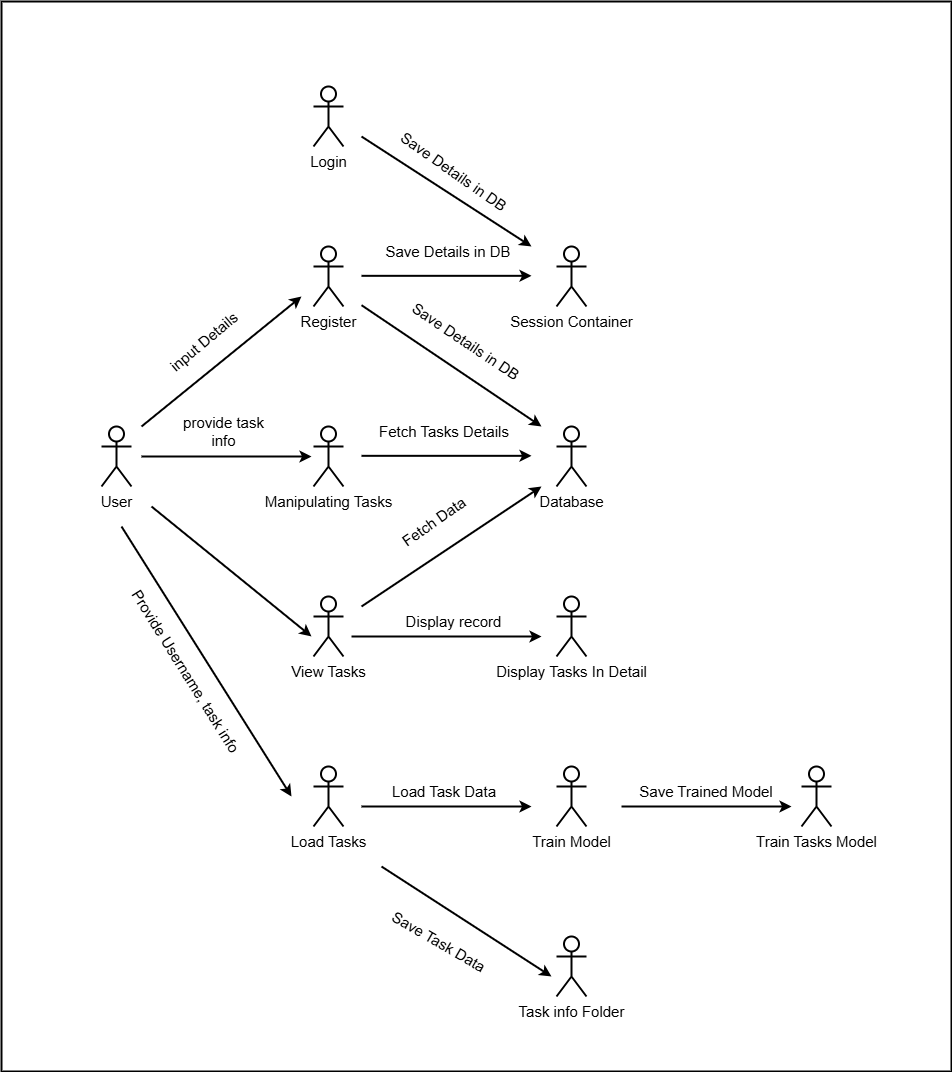

The diagram above was exported from draw.io. Its source (the exported page's mxGraphModel, read from the mxfile embedded in the PNG):
<mxGraphModel dx="1285" dy="1405" grid="1" gridSize="10" guides="1" tooltips="1" connect="1" arrows="1" fold="1" page="1" pageScale="1" pageWidth="850" pageHeight="1100" math="0" shadow="0">
  <root>
    <mxCell id="0" />
    <mxCell id="1" parent="0" />
    <mxCell id="tcl521-Zm-hCfSebwAVS-133" value="" style="rounded=0;whiteSpace=wrap;html=1;strokeWidth=2;fontSize=15;" vertex="1" parent="1">
      <mxGeometry x="190" y="15" width="950" height="1070" as="geometry" />
    </mxCell>
    <mxCell id="tcl521-Zm-hCfSebwAVS-91" value="Register" style="shape=umlActor;verticalLabelPosition=bottom;verticalAlign=top;html=1;outlineConnect=0;strokeWidth=2;fontSize=15;" vertex="1" parent="1">
      <mxGeometry x="502" y="260" width="30" height="60" as="geometry" />
    </mxCell>
    <mxCell id="tcl521-Zm-hCfSebwAVS-92" value="User" style="shape=umlActor;verticalLabelPosition=bottom;verticalAlign=top;html=1;outlineConnect=0;strokeWidth=2;fontSize=15;" vertex="1" parent="1">
      <mxGeometry x="290" y="440" width="30" height="60" as="geometry" />
    </mxCell>
    <mxCell id="tcl521-Zm-hCfSebwAVS-93" value="Manipulating Tasks" style="shape=umlActor;verticalLabelPosition=bottom;verticalAlign=top;html=1;outlineConnect=0;strokeWidth=2;fontSize=15;" vertex="1" parent="1">
      <mxGeometry x="502" y="440" width="30" height="60" as="geometry" />
    </mxCell>
    <mxCell id="tcl521-Zm-hCfSebwAVS-94" value="View Tasks" style="shape=umlActor;verticalLabelPosition=bottom;verticalAlign=top;html=1;outlineConnect=0;strokeWidth=2;fontSize=15;" vertex="1" parent="1">
      <mxGeometry x="502" y="610" width="30" height="60" as="geometry" />
    </mxCell>
    <mxCell id="tcl521-Zm-hCfSebwAVS-95" value="Session Container" style="shape=umlActor;verticalLabelPosition=bottom;verticalAlign=top;html=1;outlineConnect=0;strokeWidth=2;fontSize=15;" vertex="1" parent="1">
      <mxGeometry x="745" y="260" width="30" height="60" as="geometry" />
    </mxCell>
    <mxCell id="tcl521-Zm-hCfSebwAVS-96" value="Database" style="shape=umlActor;verticalLabelPosition=bottom;verticalAlign=top;html=1;outlineConnect=0;strokeWidth=2;fontSize=15;" vertex="1" parent="1">
      <mxGeometry x="745" y="440" width="30" height="60" as="geometry" />
    </mxCell>
    <mxCell id="tcl521-Zm-hCfSebwAVS-97" value="Display Tasks In Detail" style="shape=umlActor;verticalLabelPosition=bottom;verticalAlign=top;html=1;outlineConnect=0;strokeWidth=2;fontSize=15;" vertex="1" parent="1">
      <mxGeometry x="745" y="610" width="30" height="60" as="geometry" />
    </mxCell>
    <mxCell id="tcl521-Zm-hCfSebwAVS-98" value="" style="endArrow=classic;html=1;rounded=0;strokeWidth=2;fontSize=15;" edge="1" parent="1">
      <mxGeometry width="50" height="50" relative="1" as="geometry">
        <mxPoint x="340" y="520" as="sourcePoint" />
        <mxPoint x="500" y="650" as="targetPoint" />
      </mxGeometry>
    </mxCell>
    <mxCell id="tcl521-Zm-hCfSebwAVS-99" value="" style="endArrow=classic;html=1;rounded=0;strokeWidth=2;fontSize=15;" edge="1" parent="1">
      <mxGeometry width="50" height="50" relative="1" as="geometry">
        <mxPoint x="330" y="440" as="sourcePoint" />
        <mxPoint x="490" y="310" as="targetPoint" />
      </mxGeometry>
    </mxCell>
    <mxCell id="tcl521-Zm-hCfSebwAVS-100" value="" style="endArrow=classic;html=1;rounded=0;strokeWidth=2;fontSize=15;" edge="1" parent="1">
      <mxGeometry width="50" height="50" relative="1" as="geometry">
        <mxPoint x="330" y="470" as="sourcePoint" />
        <mxPoint x="500" y="470" as="targetPoint" />
      </mxGeometry>
    </mxCell>
    <mxCell id="tcl521-Zm-hCfSebwAVS-101" value="" style="endArrow=classic;html=1;rounded=0;fontStyle=1;strokeWidth=2;fontSize=15;" edge="1" parent="1">
      <mxGeometry width="50" height="50" relative="1" as="geometry">
        <mxPoint x="550" y="469.33" as="sourcePoint" />
        <mxPoint x="720" y="469.33" as="targetPoint" />
      </mxGeometry>
    </mxCell>
    <mxCell id="tcl521-Zm-hCfSebwAVS-102" value="" style="endArrow=classic;html=1;rounded=0;strokeWidth=2;fontSize=15;" edge="1" parent="1">
      <mxGeometry width="50" height="50" relative="1" as="geometry">
        <mxPoint x="550" y="289.33" as="sourcePoint" />
        <mxPoint x="720" y="289.33" as="targetPoint" />
      </mxGeometry>
    </mxCell>
    <mxCell id="tcl521-Zm-hCfSebwAVS-103" value="" style="endArrow=classic;html=1;rounded=0;strokeWidth=2;fontSize=15;" edge="1" parent="1">
      <mxGeometry width="50" height="50" relative="1" as="geometry">
        <mxPoint x="550" y="318.66999999999996" as="sourcePoint" />
        <mxPoint x="730" y="440" as="targetPoint" />
      </mxGeometry>
    </mxCell>
    <mxCell id="tcl521-Zm-hCfSebwAVS-104" value="" style="endArrow=classic;html=1;rounded=0;strokeWidth=2;fontSize=15;" edge="1" parent="1">
      <mxGeometry width="50" height="50" relative="1" as="geometry">
        <mxPoint x="540" y="650" as="sourcePoint" />
        <mxPoint x="730" y="650" as="targetPoint" />
      </mxGeometry>
    </mxCell>
    <mxCell id="tcl521-Zm-hCfSebwAVS-105" value="" style="endArrow=classic;html=1;rounded=0;strokeWidth=2;fontSize=15;" edge="1" parent="1">
      <mxGeometry width="50" height="50" relative="1" as="geometry">
        <mxPoint x="550" y="620" as="sourcePoint" />
        <mxPoint x="730" y="500" as="targetPoint" />
      </mxGeometry>
    </mxCell>
    <mxCell id="tcl521-Zm-hCfSebwAVS-106" value="provide task info" style="text;html=1;align=center;verticalAlign=middle;whiteSpace=wrap;rounded=0;strokeWidth=2;fontSize=15;" vertex="1" parent="1">
      <mxGeometry x="360" y="430" width="105" height="30" as="geometry" />
    </mxCell>
    <mxCell id="tcl521-Zm-hCfSebwAVS-107" value="input Details" style="text;html=1;align=center;verticalAlign=middle;whiteSpace=wrap;rounded=0;rotation=-40;strokeWidth=2;fontSize=15;" vertex="1" parent="1">
      <mxGeometry x="340" y="340" width="105" height="30" as="geometry" />
    </mxCell>
    <mxCell id="tcl521-Zm-hCfSebwAVS-109" value="Save Details in DB" style="text;html=1;align=center;verticalAlign=middle;whiteSpace=wrap;rounded=0;rotation=34;strokeWidth=2;fontSize=15;" vertex="1" parent="1">
      <mxGeometry x="590" y="340" width="130" height="30" as="geometry" />
    </mxCell>
    <mxCell id="tcl521-Zm-hCfSebwAVS-110" value="Fetch Tasks Details" style="text;html=1;align=center;verticalAlign=middle;whiteSpace=wrap;rounded=0;strokeWidth=2;fontSize=15;" vertex="1" parent="1">
      <mxGeometry x="562.5" y="430" width="140" height="30" as="geometry" />
    </mxCell>
    <mxCell id="tcl521-Zm-hCfSebwAVS-111" value="Display record" style="text;html=1;align=center;verticalAlign=middle;whiteSpace=wrap;rounded=0;strokeWidth=2;fontSize=15;" vertex="1" parent="1">
      <mxGeometry x="590" y="620" width="105" height="30" as="geometry" />
    </mxCell>
    <mxCell id="tcl521-Zm-hCfSebwAVS-112" value="Fetch Data" style="text;html=1;align=center;verticalAlign=middle;whiteSpace=wrap;rounded=0;rotation=-35;fontSize=15;strokeWidth=2;" vertex="1" parent="1">
      <mxGeometry x="570" y="520" width="105" height="30" as="geometry" />
    </mxCell>
    <mxCell id="tcl521-Zm-hCfSebwAVS-114" value="Save Details in DB" style="text;html=1;align=center;verticalAlign=middle;whiteSpace=wrap;rounded=0;rotation=0;strokeWidth=2;fontSize=15;" vertex="1" parent="1">
      <mxGeometry x="572.495335768139" y="250.0031023139242" width="130" height="30" as="geometry" />
    </mxCell>
    <mxCell id="tcl521-Zm-hCfSebwAVS-116" value="Login" style="shape=umlActor;verticalLabelPosition=bottom;verticalAlign=top;html=1;outlineConnect=0;strokeWidth=2;fontSize=15;" vertex="1" parent="1">
      <mxGeometry x="502" y="100" width="30" height="60" as="geometry" />
    </mxCell>
    <mxCell id="tcl521-Zm-hCfSebwAVS-117" value="Save Details in DB" style="text;html=1;align=center;verticalAlign=middle;whiteSpace=wrap;rounded=0;rotation=35;strokeWidth=2;fontSize=15;" vertex="1" parent="1">
      <mxGeometry x="577.5" y="170" width="130" height="30" as="geometry" />
    </mxCell>
    <mxCell id="tcl521-Zm-hCfSebwAVS-118" value="" style="endArrow=classic;html=1;rounded=0;strokeWidth=2;fontSize=15;" edge="1" parent="1">
      <mxGeometry width="50" height="50" relative="1" as="geometry">
        <mxPoint x="550" y="150" as="sourcePoint" />
        <mxPoint x="720" y="260" as="targetPoint" />
      </mxGeometry>
    </mxCell>
    <mxCell id="tcl521-Zm-hCfSebwAVS-119" value="Load Tasks" style="shape=umlActor;verticalLabelPosition=bottom;verticalAlign=top;html=1;outlineConnect=0;strokeWidth=2;fontSize=15;" vertex="1" parent="1">
      <mxGeometry x="502" y="780" width="30" height="60" as="geometry" />
    </mxCell>
    <mxCell id="tcl521-Zm-hCfSebwAVS-120" value="Train Model" style="shape=umlActor;verticalLabelPosition=bottom;verticalAlign=top;html=1;outlineConnect=0;strokeWidth=2;fontSize=15;" vertex="1" parent="1">
      <mxGeometry x="745" y="780" width="30" height="60" as="geometry" />
    </mxCell>
    <mxCell id="tcl521-Zm-hCfSebwAVS-121" value="Train Tasks Model" style="shape=umlActor;verticalLabelPosition=bottom;verticalAlign=top;html=1;outlineConnect=0;strokeWidth=2;fontSize=15;" vertex="1" parent="1">
      <mxGeometry x="990" y="780" width="30" height="60" as="geometry" />
    </mxCell>
    <mxCell id="tcl521-Zm-hCfSebwAVS-122" value="" style="endArrow=classic;html=1;rounded=0;strokeWidth=2;fontSize=15;" edge="1" parent="1">
      <mxGeometry width="50" height="50" relative="1" as="geometry">
        <mxPoint x="310" y="540" as="sourcePoint" />
        <mxPoint x="480" y="810" as="targetPoint" />
      </mxGeometry>
    </mxCell>
    <mxCell id="tcl521-Zm-hCfSebwAVS-123" value="" style="endArrow=classic;html=1;rounded=0;strokeWidth=2;fontSize=15;" edge="1" parent="1">
      <mxGeometry width="50" height="50" relative="1" as="geometry">
        <mxPoint x="550" y="820" as="sourcePoint" />
        <mxPoint x="720" y="820" as="targetPoint" />
      </mxGeometry>
    </mxCell>
    <mxCell id="tcl521-Zm-hCfSebwAVS-125" value="Task info Folder" style="shape=umlActor;verticalLabelPosition=bottom;verticalAlign=top;html=1;outlineConnect=0;strokeWidth=2;fontSize=15;" vertex="1" parent="1">
      <mxGeometry x="745" y="950" width="30" height="60" as="geometry" />
    </mxCell>
    <mxCell id="tcl521-Zm-hCfSebwAVS-126" value="" style="endArrow=classic;html=1;rounded=0;strokeWidth=2;fontSize=15;" edge="1" parent="1">
      <mxGeometry width="50" height="50" relative="1" as="geometry">
        <mxPoint x="570" y="880" as="sourcePoint" />
        <mxPoint x="740" y="990" as="targetPoint" />
      </mxGeometry>
    </mxCell>
    <mxCell id="tcl521-Zm-hCfSebwAVS-127" value="Provide Username, task info" style="text;html=1;align=center;verticalAlign=middle;whiteSpace=wrap;rounded=0;strokeWidth=2;fontSize=15;rotation=58;" vertex="1" parent="1">
      <mxGeometry x="270" y="670" width="210" height="30" as="geometry" />
    </mxCell>
    <mxCell id="tcl521-Zm-hCfSebwAVS-128" value="Load Task Data" style="text;html=1;align=center;verticalAlign=middle;whiteSpace=wrap;rounded=0;strokeWidth=2;fontSize=15;" vertex="1" parent="1">
      <mxGeometry x="567.5" y="790" width="130" height="30" as="geometry" />
    </mxCell>
    <mxCell id="tcl521-Zm-hCfSebwAVS-130" value="" style="endArrow=classic;html=1;rounded=0;strokeWidth=2;fontSize=15;" edge="1" parent="1">
      <mxGeometry width="50" height="50" relative="1" as="geometry">
        <mxPoint x="810" y="820" as="sourcePoint" />
        <mxPoint x="980" y="820" as="targetPoint" />
      </mxGeometry>
    </mxCell>
    <mxCell id="tcl521-Zm-hCfSebwAVS-129" value="Save Trained Model" style="text;html=1;align=center;verticalAlign=middle;whiteSpace=wrap;rounded=0;strokeWidth=2;fontSize=15;" vertex="1" parent="1">
      <mxGeometry x="820" y="790" width="150" height="30" as="geometry" />
    </mxCell>
    <mxCell id="tcl521-Zm-hCfSebwAVS-132" value="Save Task Data" style="text;html=1;align=center;verticalAlign=middle;whiteSpace=wrap;rounded=0;strokeWidth=2;fontSize=15;rotation=30;" vertex="1" parent="1">
      <mxGeometry x="557.5" y="940" width="140" height="30" as="geometry" />
    </mxCell>
  </root>
</mxGraphModel>